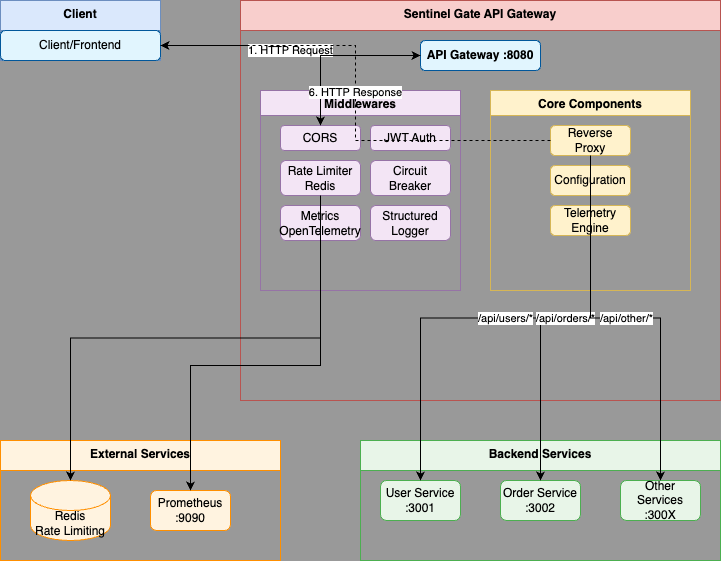

The diagram above was exported from draw.io. Its source (the exported page's mxGraphModel, read from the mxfile embedded in the PNG):
<mxGraphModel dx="1021" dy="834" grid="1" gridSize="10" guides="1" tooltips="1" connect="1" arrows="1" fold="1" page="1" pageScale="1" pageWidth="1169" pageHeight="827" background="#999999" math="0" shadow="0" adaptiveColors="simple">
  <root>
    <mxCell id="0" />
    <mxCell id="1" parent="0" />
    <mxCell id="client-group" value="Client" style="swimlane;fontStyle=1;align=center;verticalAlign=top;childLayout=stackLayout;horizontal=1;startSize=30;horizontalStack=0;resizeParent=1;resizeParentMax=0;resizeLast=0;collapsible=0;marginBottom=0;fillColor=#dae8fc;strokeColor=#6c8ebf;" parent="1" vertex="1">
      <mxGeometry x="80" y="40" width="160" height="60" as="geometry" />
    </mxCell>
    <mxCell id="client" value="Client/Frontend" style="rounded=1;whiteSpace=wrap;html=1;fillColor=#e1f5fe;strokeColor=#01579b;" parent="client-group" vertex="1">
      <mxGeometry y="30" width="160" height="30" as="geometry" />
    </mxCell>
    <mxCell id="gateway-group" value="Sentinel Gate API Gateway" style="swimlane;fontStyle=1;align=center;verticalAlign=top;childLayout=stackLayout;horizontal=1;startSize=30;horizontalStack=0;resizeParent=1;resizeParentMax=0;resizeLast=0;collapsible=0;marginBottom=0;fillColor=#f8cecc;strokeColor=#b85450;" parent="1" vertex="1">
      <mxGeometry x="320" y="40" width="480" height="400" as="geometry" />
    </mxCell>
    <mxCell id="gateway" value="API Gateway :8080" style="rounded=1;whiteSpace=wrap;html=1;fillColor=#e1f5fe;strokeColor=#01579b;fontStyle=1;" parent="gateway-group" vertex="1">
      <mxGeometry x="180" y="40" width="120" height="30" as="geometry" />
    </mxCell>
    <mxCell id="middleware-group" value="Middlewares" style="swimlane;fontStyle=1;align=center;verticalAlign=top;childLayout=stackLayout;horizontal=1;startSize=25;horizontalStack=0;resizeParent=1;resizeParentMax=0;resizeLast=0;collapsible=0;marginBottom=0;fillColor=#f3e5f5;strokeColor=#9673a6;" parent="gateway-group" vertex="1">
      <mxGeometry x="20" y="90" width="200" height="200" as="geometry" />
    </mxCell>
    <mxCell id="cors" value="CORS" style="rounded=1;whiteSpace=wrap;html=1;fillColor=#f3e5f5;strokeColor=#9673a6;" parent="middleware-group" vertex="1">
      <mxGeometry x="20" y="35" width="80" height="25" as="geometry" />
    </mxCell>
    <mxCell id="auth" value="JWT Auth" style="rounded=1;whiteSpace=wrap;html=1;fillColor=#f3e5f5;strokeColor=#9673a6;" parent="middleware-group" vertex="1">
      <mxGeometry x="110" y="35" width="80" height="25" as="geometry" />
    </mxCell>
    <mxCell id="ratelimit" value="Rate Limiter&#10;Redis" style="rounded=1;whiteSpace=wrap;html=1;fillColor=#f3e5f5;strokeColor=#9673a6;" parent="middleware-group" vertex="1">
      <mxGeometry x="20" y="70" width="80" height="35" as="geometry" />
    </mxCell>
    <mxCell id="circuitbreaker" value="Circuit Breaker" style="rounded=1;whiteSpace=wrap;html=1;fillColor=#f3e5f5;strokeColor=#9673a6;" parent="middleware-group" vertex="1">
      <mxGeometry x="110" y="70" width="80" height="35" as="geometry" />
    </mxCell>
    <mxCell id="metrics" value="Metrics&#10;OpenTelemetry" style="rounded=1;whiteSpace=wrap;html=1;fillColor=#f3e5f5;strokeColor=#9673a6;" parent="middleware-group" vertex="1">
      <mxGeometry x="20" y="115" width="80" height="35" as="geometry" />
    </mxCell>
    <mxCell id="logger" value="Structured Logger" style="rounded=1;whiteSpace=wrap;html=1;fillColor=#f3e5f5;strokeColor=#9673a6;" parent="middleware-group" vertex="1">
      <mxGeometry x="110" y="115" width="80" height="35" as="geometry" />
    </mxCell>
    <mxCell id="core-group" value="Core Components" style="swimlane;fontStyle=1;align=center;verticalAlign=top;childLayout=stackLayout;horizontal=1;startSize=25;horizontalStack=0;resizeParent=1;resizeParentMax=0;resizeLast=0;collapsible=0;marginBottom=0;fillColor=#fff2cc;strokeColor=#d6b656;" parent="gateway-group" vertex="1">
      <mxGeometry x="250" y="90" width="200" height="200" as="geometry" />
    </mxCell>
    <mxCell id="proxy" value="Reverse Proxy" style="rounded=1;whiteSpace=wrap;html=1;fillColor=#fff2cc;strokeColor=#d6b656;" parent="core-group" vertex="1">
      <mxGeometry x="60" y="35" width="80" height="30" as="geometry" />
    </mxCell>
    <mxCell id="config" value="Configuration" style="rounded=1;whiteSpace=wrap;html=1;fillColor=#fff2cc;strokeColor=#d6b656;" parent="core-group" vertex="1">
      <mxGeometry x="60" y="75" width="80" height="30" as="geometry" />
    </mxCell>
    <mxCell id="telemetry" value="Telemetry Engine" style="rounded=1;whiteSpace=wrap;html=1;fillColor=#fff2cc;strokeColor=#d6b656;" parent="core-group" vertex="1">
      <mxGeometry x="60" y="115" width="80" height="30" as="geometry" />
    </mxCell>
    <mxCell id="external-group" value="External Services" style="swimlane;fontStyle=1;align=center;verticalAlign=top;childLayout=stackLayout;horizontal=1;startSize=30;horizontalStack=0;resizeParent=1;resizeParentMax=0;resizeLast=0;collapsible=0;marginBottom=0;fillColor=#fff3e0;strokeColor=#ff8f00;" parent="1" vertex="1">
      <mxGeometry x="80" y="480" width="280" height="120" as="geometry" />
    </mxCell>
    <mxCell id="redis" value="Redis&#10;Rate Limiting" style="shape=cylinder3;whiteSpace=wrap;html=1;boundedLbl=1;backgroundOutline=1;size=15;fillColor=#fff3e0;strokeColor=#ff8f00;" parent="external-group" vertex="1">
      <mxGeometry x="30" y="40" width="80" height="60" as="geometry" />
    </mxCell>
    <mxCell id="prometheus" value="Prometheus&#10;:9090" style="rounded=1;whiteSpace=wrap;html=1;fillColor=#fff3e0;strokeColor=#ff8f00;" parent="external-group" vertex="1">
      <mxGeometry x="150" y="50" width="80" height="40" as="geometry" />
    </mxCell>
    <mxCell id="backend-group" value="Backend Services" style="swimlane;fontStyle=1;align=center;verticalAlign=top;childLayout=stackLayout;horizontal=1;startSize=30;horizontalStack=0;resizeParent=1;resizeParentMax=0;resizeLast=0;collapsible=0;marginBottom=0;fillColor=#e8f5e8;strokeColor=#4caf50;" parent="1" vertex="1">
      <mxGeometry x="440" y="480" width="360" height="120" as="geometry" />
    </mxCell>
    <mxCell id="userservice" value="User Service&#10;:3001" style="rounded=1;whiteSpace=wrap;html=1;fillColor=#e8f5e8;strokeColor=#4caf50;" parent="backend-group" vertex="1">
      <mxGeometry x="20" y="40" width="80" height="40" as="geometry" />
    </mxCell>
    <mxCell id="orderservice" value="Order Service&#10;:3002" style="rounded=1;whiteSpace=wrap;html=1;fillColor=#e8f5e8;strokeColor=#4caf50;" parent="backend-group" vertex="1">
      <mxGeometry x="140" y="40" width="80" height="40" as="geometry" />
    </mxCell>
    <mxCell id="otherservices" value="Other Services&#10;:300X" style="rounded=1;whiteSpace=wrap;html=1;fillColor=#e8f5e8;strokeColor=#4caf50;" parent="backend-group" vertex="1">
      <mxGeometry x="260" y="40" width="80" height="40" as="geometry" />
    </mxCell>
    <mxCell id="arrow1" value="1. HTTP Request" style="edgeStyle=orthogonalEdgeStyle;rounded=0;orthogonalLoop=1;jettySize=auto;html=1;exitX=1;exitY=0.5;exitDx=0;exitDy=0;entryX=0;entryY=0.5;entryDx=0;entryDy=0;" parent="1" source="client" target="gateway" edge="1">
      <mxGeometry relative="1" as="geometry" />
    </mxCell>
    <mxCell id="arrow2" value="" style="edgeStyle=orthogonalEdgeStyle;rounded=0;orthogonalLoop=1;jettySize=auto;html=1;" parent="1" source="gateway" target="cors" edge="1">
      <mxGeometry relative="1" as="geometry" />
    </mxCell>
    <mxCell id="arrow3" value="" style="edgeStyle=orthogonalEdgeStyle;rounded=0;orthogonalLoop=1;jettySize=auto;html=1;exitX=0.5;exitY=1;exitDx=0;exitDy=0;entryX=0.5;entryY=0;entryDx=0;entryDy=0;" parent="1" source="ratelimit" target="redis" edge="1">
      <mxGeometry relative="1" as="geometry" />
    </mxCell>
    <mxCell id="arrow4" value="" style="edgeStyle=orthogonalEdgeStyle;rounded=0;orthogonalLoop=1;jettySize=auto;html=1;exitX=0.5;exitY=1;exitDx=0;exitDy=0;entryX=0.5;entryY=0;entryDx=0;entryDy=0;" parent="1" source="metrics" target="prometheus" edge="1">
      <mxGeometry relative="1" as="geometry" />
    </mxCell>
    <mxCell id="arrow5" value="/api/users/*" style="edgeStyle=orthogonalEdgeStyle;rounded=0;orthogonalLoop=1;jettySize=auto;html=1;exitX=0.5;exitY=1;exitDx=0;exitDy=0;entryX=0.5;entryY=0;entryDx=0;entryDy=0;" parent="1" source="proxy" target="userservice" edge="1">
      <mxGeometry relative="1" as="geometry" />
    </mxCell>
    <mxCell id="arrow6" value="/api/orders/*" style="edgeStyle=orthogonalEdgeStyle;rounded=0;orthogonalLoop=1;jettySize=auto;html=1;exitX=0.5;exitY=1;exitDx=0;exitDy=0;entryX=0.5;entryY=0;entryDx=0;entryDy=0;" parent="1" source="proxy" target="orderservice" edge="1">
      <mxGeometry relative="1" as="geometry" />
    </mxCell>
    <mxCell id="arrow7" value="/api/other/*" style="edgeStyle=orthogonalEdgeStyle;rounded=0;orthogonalLoop=1;jettySize=auto;html=1;exitX=0.5;exitY=1;exitDx=0;exitDy=0;entryX=0.5;entryY=0;entryDx=0;entryDy=0;" parent="1" source="proxy" target="otherservices" edge="1">
      <mxGeometry relative="1" as="geometry" />
    </mxCell>
    <mxCell id="arrow8" value="6. HTTP Response" style="edgeStyle=orthogonalEdgeStyle;rounded=0;orthogonalLoop=1;jettySize=auto;html=1;exitX=0;exitY=0.5;exitDx=0;exitDy=0;entryX=1;entryY=0.5;entryDx=0;entryDy=0;dashed=1;" parent="1" source="proxy" target="client" edge="1">
      <mxGeometry relative="1" as="geometry" />
    </mxCell>
  </root>
</mxGraphModel>